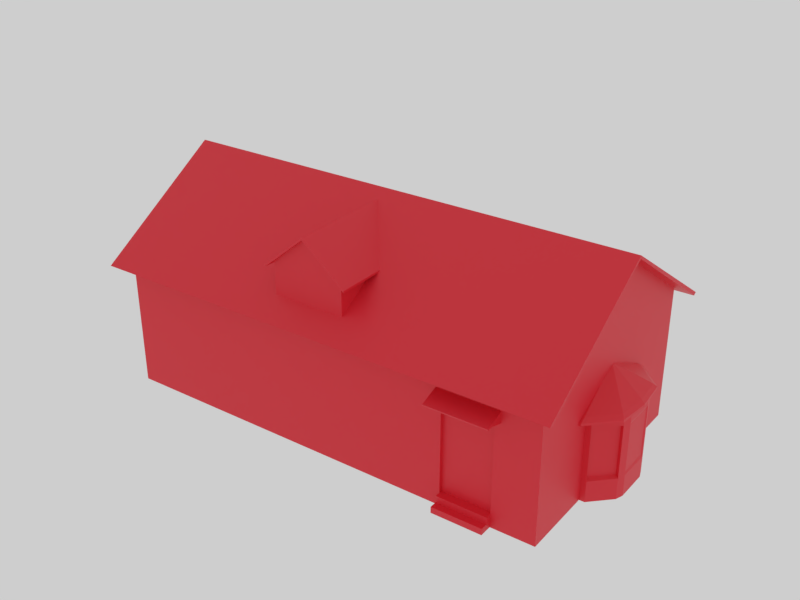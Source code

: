# Source: cottage_blender.blend  (saved by Blender 4.2.66; exported with 4.5.12 LTS)
import bpy
from mathutils import Matrix  # noqa: F401  (used for matrix-valued properties, if any)

bpy.ops.wm.read_factory_settings(use_empty=True)
scene = bpy.context.scene
scene.name = 'Scene'

# ---- collections
col_collection_1 = bpy.data.collections.new('Collection 1'); scene.collection.children.link(col_collection_1)

# ---- materials (node trees are filled in below, after node groups)
mat_material = bpy.data.materials.new('Material')

# ---- material node trees
mat_material.use_nodes = True; mat_material.node_tree.nodes.clear()
_N = mat_material.node_tree.nodes; _L = mat_material.node_tree.links
n0 = _N.new('ShaderNodeBsdfPrincipled'); n0.name = 'Principled BSDF'; n0.location = (10, 300)
n0.inputs[0].default_value = (0.8, 0.01756, 0.03622, 1.0)
n1 = _N.new('ShaderNodeOutputMaterial'); n1.name = 'Material Output'; n1.location = (300, 300)
_L.new(n0.outputs[0], n1.inputs[0])
n1.is_active_output = True

# ---- world
world_world = bpy.data.worlds.new('World'); scene.world = world_world
world_world.color = (0.6172, 0.6172, 0.6172)
world_world.use_sun_shadow = False
world_world.sun_shadow_jitter_overblur = 0.0
world_world.cycles.sampling_method = 'MANUAL'

# ---- meshes
me_cube_002 = bpy.data.meshes.new('Cube.002')
me_cube_002.from_pydata([(8.014, -4.032, 2.846), (-7.132, -0.02642, 5.49), (8.014, -0.02642, 5.49), (8.014, 1.111, 4.752), (-7.132, -1.144, 4.752), (-7.132, 1.111, 4.752), (-7.132, 1.344, 2.846), (8.014, -0.8784, -1.796), (8.014, 0.8784, -1.796), (8.014, 0.8784, 2.846), (-7.132, -0.02387, 5.49), (-7.132, -0.02133, 5.49), (8.014, -0.02133, 5.49), (8.014, -0.02387, 5.49), (-7.132, -0.7203, 4.571), (-7.132, 0.6904, 4.571), (8.014, 0.6985, 3.247), (-7.132, -0.7138, 3.247), (-7.132, 0.6985, 3.247), (8.014, 0.8784, -1.168), (8.014, -0.8784, -1.168), (8.014, -0.8784, 2.846), (8.014, -0.7203, 4.571), (8.014, -1.144, 4.752), (8.014, -0.7138, 3.247), (8.014, -2.907, 3.589), (-7.132, -4.032, 2.846), (8.014, -1.773, -1.796), (-7.132, -2.907, 3.589), (-7.135, 4.032, 2.846), (-7.132, -0.01878, 5.49), (-7.132, 2.894, 3.589), (8.014, 0.6904, 4.571), (-7.135, 4.032, -1.796), (8.014, -4.032, -1.796), (-7.132, 1.344, -1.796), (-7.132, -4.032, -1.796), (8.014, -1.773, -0.4178), (8.014, -3.47, -0.4178), (8.014, 3.472, -0.4178), (8.014, 1.772, -0.4178), (8.014, 0.8784, 2.268), (8.014, -0.8784, 2.268), (-7.132, -1.344, 2.846), (8.014, -1.773, 2.268), (8.014, -3.47, 2.268), (8.014, 3.472, 2.281), (8.014, 1.772, 2.268), (7.913, 0.8784, -1.168), (7.913, -0.8784, -1.168), (7.913, 0.8784, 2.268), (7.913, -0.8784, 2.268), (8.014, -0.8784, -1.495), (8.014, 0.8784, -1.489), (8.714, -0.8784, -1.796), (8.714, 0.8784, -1.796), (8.714, 0.8784, -1.489), (8.714, -0.8784, -1.495), (8.414, 0.8784, -1.168), (8.414, -0.8784, -1.168), (8.414, -0.8784, -1.495), (8.414, 0.8784, -1.489), (4.985, -4.032, -1.796), (-4.103, -4.032, -1.796), (4.985, -4.032, 2.268), (2.753, -4.032, 2.268), (-1.871, -4.032, 2.268), (-4.103, -4.032, 2.268), (4.985, -4.032, 2.846), (2.753, -4.032, 2.846), (-1.871, -4.032, 2.846), (-4.103, -4.032, 2.846), (4.985, -4.032, -0.4178), (2.753, -4.032, -0.4178), (-1.871, -4.032, -0.4178), (-4.103, -4.032, -0.4178), (8.012, 4.032, 2.846), (8.012, 4.032, -1.796), (8.014, 1.772, -1.796), (8.014, 2.894, 3.589), (8.014, -0.01878, 5.49), (-7.132, -1.344, -1.796), (2.753, -4.032, -1.796), (-1.871, -4.032, -1.796), (-7.132, 1.344, 0.8314), (-7.132, -1.344, 0.8323), (-5.69, 4.033, -1.796), (-5.69, 4.033, 1.962), (-5.69, 4.033, 2.846), (4.98, 4.033, 2.846), (4.98, 4.033, -0.7099), (-3.99, 4.033, 2.846), (4.98, 4.033, 1.962), (-5.69, 4.033, -1.358), (4.98, 4.033, -1.796), (-3.99, 4.033, -1.358), (-3.99, 4.033, -1.796), (2.748, 4.033, -1.796), (2.748, 4.033, 1.962), (2.748, 4.033, 2.846), (2.748, 4.033, -0.7099), (-5.69, 3.916, 1.962), (-5.69, 3.916, -1.358), (-3.99, 3.916, 1.962), (-3.99, 3.916, -1.358), (-3.99, 4.033, -1.587), (-5.69, 4.033, -1.582), (-3.99, 4.033, 1.962), (-3.669, 4.033, -1.601), (-5.69, 4.464, -1.796), (-3.99, 4.464, -1.796), (-5.69, 4.464, -1.582), (-3.99, 4.464, -1.587), (-3.99, 4.216, -1.358), (-5.69, 4.216, -1.358), (-3.99, 4.216, -1.587), (-5.69, 4.216, -1.582), (-7.203, 1.736, 1.214), (-7.227, -1.763, 1.214), (-7.999, -0.9845, 1.214), (-7.985, 0.9684, 1.214), (-6.983, 1.735, 1.214), (-7.007, -1.764, 1.214), (-8.094, -0.007341, 1.214), (-7.594, 1.352, 1.214), (-7.613, -1.374, 1.214), (-7.086, 0.04416, 2.071), (-7.087, -0.07262, 2.071), (-7.113, -0.04665, 2.071), (-7.112, 0.01854, 2.071), (-7.079, 0.04411, 2.071), (-7.079, -0.07267, 2.071), (-7.116, -0.01403, 2.071), (-7.099, 0.03135, 2.071), (-7.1, -0.05964, 2.071), (-8.086, -1.097, 1.012), (-8.072, 1.082, 1.012), (-7.656, -1.53, 1.012), (-8.193, -0.006667, 1.012), (-7.635, 1.51, 1.012), (-6.98, -1.966, 1.012), (-7.225, -1.964, 1.012), (-7.198, 1.938, 1.012), (-6.953, 1.936, 1.012), (-8.086, -1.097, 1.088), (-8.072, 1.082, 1.088), (-7.656, -1.53, 1.088), (-8.193, -0.006667, 1.088), (-7.635, 1.51, 1.088), (-6.98, -1.966, 1.088), (-7.225, -1.964, 1.088), (-7.198, 1.938, 1.088), (-6.953, 1.936, 1.088), (-7.935, -0.7877, 1.012), (-7.925, 0.7708, 1.012), (-7.627, -1.098, 1.012), (-8.012, -0.007907, 1.012), (-7.612, 1.077, 1.012), (-7.144, -1.41, 1.012), (-7.319, -1.409, 1.012), (-7.3, 1.383, 1.012), (-7.125, 1.382, 1.012), (-7.312, 1.482, 1.074), (-7.332, -1.507, 1.074), (-8.078, -0.5807, 1.074), (-7.992, -0.8422, 1.074), (-7.981, 0.826, 1.074), (-8.07, 0.5658, 1.074), (-7.124, 1.48, 1.074), (-7.145, -1.508, -1.792), (-7.145, -1.508, 1.074), (-7.312, 1.482, -1.07), (-7.312, 1.482, 0.7382), (-7.332, -1.507, 0.7382), (-7.992, -0.8422, -1.07), (-7.992, -0.8422, 0.7382), (-8.07, 0.5658, -1.07), (-8.07, 0.5658, 0.7382), (-7.254, 1.373, -1.004), (-7.254, 1.373, 0.6728), (-7.284, -1.399, 0.6728), (-7.284, -1.399, -1.004), (-8.049, -0.5233, -0.9788), (-7.895, -0.7825, -1.004), (-7.895, -0.7825, 0.6728), (-8.042, 0.508, -0.9788), (-8.042, 0.508, 0.6474), (-8.078, -0.5807, -1.792), (-8.074, -0.007482, 1.074), (-8.078, -0.5807, -1.07), (-8.078, -0.5807, 0.7382), (-8.049, -0.5233, 0.6474), (-7.981, 0.826, -1.792), (-7.646, 1.154, 1.074), (-7.981, 0.826, -1.07), (-7.981, 0.826, 0.7382), (-7.874, 0.7649, 0.6728), (-7.332, -1.507, -1.792), (-7.662, -1.175, 1.074), (-7.332, -1.507, -1.07), (-7.312, 1.482, -1.792), (-7.992, -0.8422, -1.792), (-8.07, 0.5658, -1.792), (-7.124, 1.48, -1.792), (-7.874, 0.7649, -1.004), (-5.89, 3.851, 2.121), (-5.89, 3.868, 2.17), (-5.89, 4.681, 1.833), (-5.89, 4.698, 1.882), (-3.812, 3.851, 2.121), (-3.812, 3.868, 2.17), (-3.812, 4.681, 1.833), (-3.812, 4.698, 1.882), (-3.923, 4.681, 1.833), (-5.779, 4.681, 1.833), (-5.779, 4.698, 1.882), (-3.923, 4.698, 1.882), (-5.779, 3.851, 2.121), (-3.923, 3.851, 2.121), (-3.923, 3.868, 2.17), (-5.779, 3.868, 2.17), (-5.89, 4.56, 1.875), (-5.89, 4.577, 1.924), (-3.812, 4.56, 1.875), (-3.812, 4.577, 1.924), (-3.923, 4.577, 1.924), (-5.779, 4.577, 1.924), (-5.779, 4.56, 1.875), (-3.923, 4.56, 1.875), (-5.89, 4.002, 1.717), (-5.89, 3.947, 1.891), (-3.923, 3.947, 1.891), (-3.812, 3.947, 1.891), (-5.779, 3.947, 1.891), (-5.779, 4.002, 1.717), (-3.923, 4.002, 1.717), (-3.812, 4.002, 1.717), (7.822, 1.046, 2.485), (7.839, 1.046, 2.534), (8.652, 1.046, 2.197), (8.669, 1.046, 2.246), (7.822, -1.032, 2.485), (7.839, -1.032, 2.534), (8.652, -1.032, 2.197), (8.669, -1.032, 2.246), (8.652, -0.9209, 2.197), (8.652, 0.9346, 2.197), (8.669, 0.9346, 2.246), (8.669, -0.9209, 2.246), (7.822, 0.9346, 2.485), (7.822, -0.9209, 2.485), (7.839, -0.9209, 2.534), (7.839, 0.9346, 2.534), (8.532, 1.046, 2.239), (8.549, 1.046, 2.288), (8.532, -1.032, 2.239), (8.549, -1.032, 2.288), (8.549, -0.9209, 2.288), (8.549, 0.9346, 2.288), (8.532, 0.9346, 2.239), (8.532, -0.9209, 2.239), (7.973, 1.046, 2.081), (7.918, 1.046, 2.254), (7.918, -0.9209, 2.254), (7.918, -1.032, 2.254), (7.918, 0.9346, 2.254), (7.973, 0.9346, 2.081), (7.973, -0.9209, 2.081), (7.973, -1.032, 2.081), (-0.4082, 3.402, 3.024), (-0.4082, 3.799, 3.024), (0.8301, 3.799, 5.224), (2.068, 3.402, 3.024), (2.068, 3.799, 3.024), (-0.4082, 1.515, 4.188), (-0.4082, 3.799, 4.188), (2.068, 3.799, 4.188), (2.068, 1.515, 4.188), (0.8301, 0.2695, 5.291), (0.8301, 3.799, 5.291), (2.068, 3.799, 4.256), (2.068, 1.515, 4.256), (0.8301, 3.985, 5.224), (-0.4082, 3.985, 4.188), (2.068, 3.985, 4.188), (0.8301, 3.985, 5.291), (-0.4082, 3.985, 4.256), (2.068, 3.985, 4.256), (2.3, 3.799, 3.991), (2.3, 1.785, 3.991), (-0.6396, 1.785, 3.991), (-0.6396, 3.799, 3.991), (2.3, 3.799, 4.059), (2.3, 1.785, 4.059), (-0.6396, 1.785, 4.059), (-0.6396, 3.799, 4.059), (2.3, 3.985, 4.059), (2.3, 3.985, 3.991), (-0.6396, 3.985, 4.059), (-0.6396, 3.985, 3.991), (-0.4082, 3.799, 3.024), (0.8277, 3.799, 5.224), (2.068, 3.799, 3.024), (0.8326, 3.799, 5.224), (-0.4082, 3.799, 4.188), (2.068, 3.799, 4.188), (1.243, 3.799, 3.024), (0.4174, 3.799, 3.024), (0.8293, 3.799, 5.224), (0.8309, 3.799, 5.224), (0.3612, 3.799, 3.709), (1.299, 3.799, 3.709), (0.2098, 3.799, 4.706), (1.45, 3.799, 4.706), (0.3595, 3.799, 4.581), (1.301, 3.799, 4.581), (-0.4082, 1.515, 4.256), (0.8301, 0.2695, 5.291), (0.8301, 3.799, 5.291), (-0.4082, 3.799, 4.256), (0.8301, 3.985, 5.291), (-0.4082, 3.985, 4.256), (-0.6396, 1.785, 4.059), (-0.6396, 3.799, 4.059), (-0.6396, 3.985, 4.059), (-7.61, -4.632, 2.562), (-7.61, 4.613, 2.562), (8.485, -4.632, 2.562), (8.485, 4.613, 2.562), (-7.61, -0.009594, 5.541), (8.485, -0.009594, 5.541), (-7.61, -4.513, 2.488), (-7.61, 4.494, 2.488), (8.485, -4.513, 2.488), (8.485, 4.494, 2.488), (-7.61, -0.009594, 5.435), (8.485, -0.009594, 5.435)], [], [(67, 71, 26), (29, 6, 18, 31), (6, 43, 17, 18), (21, 9, 16, 24), (31, 18, 15, 5), (5, 15, 11, 30), (15, 14, 10, 11), (22, 32, 12, 13), (47, 9, 41), (41, 9, 21, 42), (8, 53, 56, 55), (78, 19, 53), (7, 52, 27), (23, 22, 13, 2), (25, 24, 22, 23), (0, 21, 24, 25), (43, 26, 28, 17), (17, 28, 4, 14), (14, 4, 1, 10), (42, 21, 44), (44, 21, 0, 45), (46, 76, 9, 47), (9, 76, 79, 16), (16, 79, 3, 32), (32, 3, 80, 12), (77, 39, 40, 78), (27, 37, 38, 34), (20, 37, 27), (78, 40, 19), (63, 75, 36), (35, 84, 29, 33), (77, 76, 46, 39), (20, 42, 44, 37), (36, 26, 85, 81), (19, 41, 50, 48), (40, 47, 41, 19), (75, 67, 26, 36), (38, 45, 0, 34), (22, 24, 16, 32), (48, 50, 51, 49), (41, 42, 51, 50), (42, 20, 49, 51), (20, 19, 48, 49), (53, 19, 58, 61), (53, 8, 78), (27, 52, 20), (55, 56, 57, 54), (52, 7, 54, 57), (53, 52, 57, 56), (60, 61, 58, 59), (19, 20, 59, 58), (20, 52, 60, 59), (34, 0, 64, 72), (73, 65, 66, 74), (34, 72, 62), (62, 72, 73, 82), (82, 73, 74, 83), (83, 74, 75, 63), (0, 68, 64), (64, 68, 69, 65), (65, 69, 70, 66), (66, 70, 71, 67), (65, 73, 72, 64), (67, 75, 74, 66), (84, 85, 43, 6), (29, 84, 6), (85, 26, 43), (107, 103, 101, 87), (108, 95, 107), (97, 108, 100), (77, 90, 92, 76), (93, 33, 29, 87), (77, 94, 90), (94, 97, 100, 90), (107, 87, 88, 91), (76, 92, 89), (92, 98, 99, 89), (87, 29, 88), (90, 100, 98, 92), (96, 110, 112, 105), (97, 96, 108), (86, 33, 106), (104, 102, 101, 103), (87, 101, 102, 93), (93, 102, 104, 95), (95, 104, 103, 107), (105, 115, 113, 95), (33, 93, 106), (98, 107, 91, 99), (100, 108, 107, 98), (105, 95, 108), (96, 105, 108), (110, 109, 111, 112), (106, 111, 109, 86), (105, 112, 111, 106), (116, 114, 113, 115), (93, 114, 116, 106), (95, 113, 114, 93), (37, 44, 45, 38), (39, 46, 47, 40), (15, 18, 17, 14), (125, 119, 144, 146), (118, 125, 146, 150), (124, 117, 151, 148), (123, 119, 128, 132), (124, 120, 129, 133), (117, 124, 133, 126), (118, 122, 131, 127), (119, 125, 134, 128), (125, 118, 127, 134), (121, 117, 126, 130), (120, 123, 132, 129), (139, 136, 145, 148), (142, 139, 148, 151), (141, 140, 149, 150), (135, 137, 146, 144), (137, 141, 150, 146), (143, 142, 151, 152), (136, 138, 147, 145), (138, 135, 144, 147), (123, 120, 145, 147), (120, 124, 148, 145), (122, 118, 150, 149), (117, 121, 152, 151), (119, 123, 147, 144), (139, 142, 160, 157), (140, 141, 159, 158), (137, 135, 153, 155), (138, 136, 154, 156), (141, 137, 155, 159), (142, 143, 161, 160), (136, 139, 157, 154), (135, 138, 156, 153), (193, 162, 172, 195), (200, 162, 168, 203), (190, 177, 186, 191), (198, 165, 175, 173), (187, 164, 190), (192, 166, 195), (188, 167, 177, 190), (192, 195, 196, 204), (195, 172, 179, 196), (197, 173, 180, 181), (187, 190, 191, 182), (173, 175, 184, 180), (176, 189, 182, 185), (164, 188, 190), (202, 187, 189, 176), (171, 194, 204, 178), (200, 192, 194, 171), (166, 193, 195), (201, 197, 199, 174), (163, 198, 173), (174, 199, 181, 183), (175, 201, 183, 184), (177, 202, 185, 186), (162, 200, 172), (167, 202, 177), (172, 200, 178, 179), (163, 197, 169, 170), (166, 192, 202, 167), (164, 187, 201, 165), (165, 201, 175), (182, 191, 186, 185), (204, 196, 179, 178), (181, 180, 184, 183), (221, 222, 208, 207), (213, 216, 212, 211), (223, 224, 210, 209), (226, 222, 206, 220), (224, 225, 219, 210), (225, 226, 220, 219), (218, 228, 235, 231), (227, 228, 218, 217), (207, 208, 215, 214), (214, 215, 216, 213), (214, 213, 228, 227), (207, 214, 227, 221), (216, 215, 226, 225), (212, 216, 225, 224), (215, 208, 222, 226), (213, 211, 223, 228), (211, 212, 224, 223), (205, 206, 222, 221), (228, 223, 236, 235), (223, 209, 232, 236), (221, 227, 234, 229), (205, 221, 229, 230), (227, 217, 233, 234), (253, 254, 240, 239), (245, 248, 244, 243), (255, 256, 242, 241), (258, 254, 238, 252), (256, 257, 251, 242), (257, 258, 252, 251), (250, 260, 267, 263), (259, 260, 250, 249), (239, 240, 247, 246), (246, 247, 248, 245), (246, 245, 260, 259), (239, 246, 259, 253), (248, 247, 258, 257), (244, 248, 257, 256), (247, 240, 254, 258), (245, 243, 255, 260), (243, 244, 256, 255), (237, 238, 254, 253), (260, 255, 268, 267), (255, 241, 264, 268), (253, 259, 266, 261), (237, 253, 261, 262), (259, 249, 265, 266), (273, 276, 277, 272), (269, 274, 275, 270), (280, 279, 278, 281), (277, 276, 288, 289), (284, 282, 285, 287), (282, 283, 286, 285), (271, 275, 283, 282), (279, 280, 287, 285), (276, 271, 282, 284), (291, 290, 294, 295), (289, 288, 292, 293), (292, 288, 297, 296), (291, 295, 298, 299), (284, 287, 296, 297), (283, 275, 291, 299), (286, 283, 299, 298), (287, 280, 292, 296), (275, 274, 290, 291), (280, 281, 293, 292), (276, 284, 297, 288), (315, 309, 303, 313), (306, 311, 305, 302), (300, 304, 310, 307), (307, 310, 311, 306), (312, 301, 308, 314), (314, 308, 309, 315), (304, 312, 314, 310), (311, 315, 313, 305), (311, 310, 314, 315), (316, 317, 318, 319), (319, 321, 324, 323), (319, 318, 320, 321), (316, 319, 323, 322), (325, 327, 330, 329), (328, 326, 329, 330), (331, 335, 336, 333), (334, 336, 335, 332), (326, 328, 334, 332), (327, 325, 331, 333), (328, 330, 336, 334), (329, 326, 332, 335), (325, 329, 335, 331), (330, 327, 333, 336)])
_uv = me_cube_002.uv_layers.new(name='UVMap')
_uv.uv.foreach_set('vector', [0.1029, 0.6592, 0.1029, 0.6775, 0.01234, 0.6775, 0.3017, 0.8736, 0.3922, 0.8736, 0.4139, 0.8893, 0.34, 0.9027, 0.3922, 0.8736, 0.4826, 0.8736, 0.4614, 0.8893, 0.4139, 0.8893, 0.1203, 0.8742, 0.1796, 0.8742, 0.1735, 0.8898, 0.1259, 0.8898, 0.34, 0.9027, 0.4139, 0.8893, 0.4142, 0.9411, 0.4, 0.9482, 0.4, 0.9482, 0.4142, 0.9411, 0.4381, 0.977, 0.438, 0.977, 0.4142, 0.9411, 0.4616, 0.9411, 0.4382, 0.977, 0.4381, 0.977, 0.1257, 0.9417, 0.1732, 0.9417, 0.1492, 0.9778, 0.1492, 0.9778, 0.2097, 0.8515, 0.1796, 0.8742, 0.1796, 0.8515, 0.1796, 0.8515, 0.1796, 0.8742, 0.1203, 0.8742, 0.1203, 0.8515, 0.1533, 0.2964, 0.1533, 0.3533, 0.06447, 0.3533, 0.06447, 0.2964, 0.2097, 0.6922, 0.1796, 0.7168, 0.1796, 0.7042, 0.1203, 0.6922, 0.1203, 0.704, 0.09018, 0.6922, 0.1114, 0.9489, 0.1257, 0.9417, 0.1492, 0.9778, 0.1491, 0.9778, 0.05194, 0.9033, 0.1259, 0.8898, 0.1257, 0.9417, 0.1114, 0.9489, 0.01399, 0.8742, 0.1203, 0.8742, 0.1259, 0.8898, 0.05194, 0.9033, 0.4826, 0.8736, 0.573, 0.8736, 0.5352, 0.9027, 0.4614, 0.8893, 0.4614, 0.8893, 0.5352, 0.9027, 0.4759, 0.9482, 0.4616, 0.9411, 0.4616, 0.9411, 0.4759, 0.9482, 0.4383, 0.977, 0.4382, 0.977, 0.1203, 0.8515, 0.1203, 0.8742, 0.09018, 0.8515, 0.09018, 0.8515, 0.1203, 0.8742, 0.01399, 0.8742, 0.03294, 0.8515, 0.267, 0.852, 0.2859, 0.8742, 0.1796, 0.8742, 0.2097, 0.8515, 0.1796, 0.8742, 0.2859, 0.8742, 0.2476, 0.9033, 0.1735, 0.8898, 0.1735, 0.8898, 0.2476, 0.9033, 0.1874, 0.9489, 0.1732, 0.9417, 0.1732, 0.9417, 0.1874, 0.9489, 0.1493, 0.9778, 0.1492, 0.9778, 0.2859, 0.6922, 0.267, 0.7462, 0.2097, 0.7462, 0.2097, 0.6922, 0.09018, 0.6922, 0.09018, 0.7462, 0.03294, 0.7462, 0.01399, 0.6922, 0.1203, 0.7168, 0.09018, 0.7462, 0.09018, 0.6922, 0.2097, 0.6922, 0.2097, 0.7462, 0.1796, 0.7168, 0.1029, 0.5307, 0.1029, 0.5743, 0.01234, 0.5307, 0.3922, 0.6921, 0.3922, 0.7948, 0.3017, 0.8736, 0.3017, 0.6921, 0.2859, 0.6922, 0.2859, 0.8742, 0.267, 0.852, 0.267, 0.7462, 0.1203, 0.7168, 0.1203, 0.8515, 0.09018, 0.8515, 0.09018, 0.7462, 0.573, 0.6921, 0.573, 0.8736, 0.4826, 0.7949, 0.4826, 0.6921, 0.1859, 0.7178, 0.1859, 0.8472, 0.1827, 0.8472, 0.1827, 0.7178, 0.2097, 0.7462, 0.2097, 0.8515, 0.1796, 0.8515, 0.1796, 0.7168, 0.1029, 0.5743, 0.1029, 0.6592, 0.01234, 0.6775, 0.01234, 0.5307, 0.03294, 0.7462, 0.03294, 0.8515, 0.01399, 0.8742, 0.01399, 0.6922, 0.1257, 0.9417, 0.1259, 0.8898, 0.1735, 0.8898, 0.1732, 0.9417, 0.1796, 0.7168, 0.1796, 0.8515, 0.1203, 0.8515, 0.1203, 0.7168, 0.3696, 0.4935, 0.4218, 0.4935, 0.4218, 0.4967, 0.3696, 0.4967, 0.1178, 0.8483, 0.1178, 0.719, 0.1146, 0.719, 0.1146, 0.8483, 0.285, 0.3538, 0.285, 0.2492, 0.2886, 0.2492, 0.2886, 0.3538, 0.0616, 0.2931, 0.0616, 0.3536, 0.01092, 0.3536, 0.01092, 0.2931, 0.1796, 0.7042, 0.1796, 0.6922, 0.2097, 0.6922, 0.09018, 0.6922, 0.1203, 0.704, 0.1203, 0.7168, 0.2462, 0.3538, 0.2031, 0.3538, 0.2039, 0.2492, 0.2462, 0.2492, 0.06432, 0.2964, 0.06432, 0.3534, 0.1531, 0.3534, 0.1531, 0.2964, 0.2709, 0.2492, 0.2709, 0.3538, 0.2462, 0.3538, 0.2462, 0.2492, 0.2031, 0.2492, 0.2023, 0.3538, 0.1572, 0.3538, 0.1572, 0.2492, 0.285, 0.2492, 0.285, 0.3538, 0.2709, 0.3538, 0.2709, 0.2492, 0.01092, 0.3536, 0.01092, 0.293, 0.0616, 0.293, 0.0616, 0.3536, 0.4651, 0.5307, 0.4651, 0.6775, 0.3746, 0.6592, 0.3746, 0.5743, 0.3078, 0.5743, 0.3078, 0.6592, 0.1696, 0.6592, 0.1696, 0.5743, 0.4651, 0.5307, 0.3746, 0.5743, 0.3746, 0.5307, 0.3746, 0.5307, 0.3746, 0.5743, 0.3078, 0.5743, 0.3078, 0.5307, 0.3078, 0.5307, 0.3078, 0.5743, 0.1696, 0.5743, 0.1696, 0.5307, 0.1696, 0.5307, 0.1696, 0.5743, 0.1029, 0.5743, 0.1029, 0.5307, 0.4651, 0.6775, 0.3746, 0.6775, 0.3746, 0.6592, 0.3746, 0.6592, 0.3746, 0.6775, 0.3078, 0.6775, 0.3078, 0.6592, 0.3078, 0.6592, 0.3078, 0.6775, 0.1696, 0.6775, 0.1696, 0.6592, 0.1696, 0.6592, 0.1696, 0.6775, 0.1029, 0.6775, 0.1029, 0.6592, 0.3078, 0.6592, 0.3078, 0.5743, 0.3746, 0.5743, 0.3746, 0.6592, 0.1029, 0.6592, 0.1029, 0.5743, 0.1696, 0.5743, 0.1696, 0.6592, 0.3922, 0.7948, 0.4826, 0.7949, 0.4826, 0.8736, 0.3922, 0.8736, 0.3017, 0.8736, 0.3922, 0.7948, 0.3922, 0.8736, 0.4826, 0.7949, 0.573, 0.8736, 0.4826, 0.8736, 0.3597, 0.5103, 0.3597, 0.5051, 0.4282, 0.5051, 0.4282, 0.5103, 0.3609, 0.3785, 0.3705, 0.3862, 0.3705, 0.4912, 0.1691, 0.3724, 0.3609, 0.3785, 0.1691, 0.4067, 0.01178, 0.3724, 0.1024, 0.4067, 0.1024, 0.4912, 0.01178, 0.5192, 0.4214, 0.3862, 0.4646, 0.3724, 0.4646, 0.5192, 0.4214, 0.4912, 0.01178, 0.3724, 0.1024, 0.3724, 0.1024, 0.4067, 0.1024, 0.3724, 0.1691, 0.3724, 0.1691, 0.4067, 0.1024, 0.4067, 0.3705, 0.4912, 0.4214, 0.4912, 0.4214, 0.5192, 0.3705, 0.5192, 0.01178, 0.5192, 0.1024, 0.4912, 0.1024, 0.5192, 0.1024, 0.4912, 0.1691, 0.4912, 0.1691, 0.5192, 0.1024, 0.5192, 0.4214, 0.4912, 0.4646, 0.5192, 0.4214, 0.5192, 0.1024, 0.4067, 0.1691, 0.4067, 0.1691, 0.4912, 0.1024, 0.4912, 0.09909, 0.2421, 0.01853, 0.2421, 0.01853, 0.2004, 0.09909, 0.2004, 0.1691, 0.3724, 0.3705, 0.3724, 0.3609, 0.3785, 0.4214, 0.3724, 0.4646, 0.3724, 0.4214, 0.3791, 0.3705, 0.3862, 0.4214, 0.3862, 0.4214, 0.4912, 0.3705, 0.4912, 0.3643, 0.4897, 0.3675, 0.4897, 0.3675, 0.3863, 0.3643, 0.3863, 0.2734, 0.2435, 0.2634, 0.2435, 0.2634, 0.1471, 0.2734, 0.1471, 0.4246, 0.3869, 0.4278, 0.3869, 0.4278, 0.4902, 0.4246, 0.4902, 0.1384, 0.2428, 0.1042, 0.2428, 0.1042, 0.1987, 0.1384, 0.1987, 0.4646, 0.3724, 0.4214, 0.3862, 0.4214, 0.3791, 0.1691, 0.4912, 0.3705, 0.4912, 0.3705, 0.5192, 0.1691, 0.5192, 0.1691, 0.4067, 0.3609, 0.3785, 0.3705, 0.4912, 0.1691, 0.4912, 0.3705, 0.379, 0.3705, 0.3862, 0.3609, 0.3785, 0.3705, 0.3724, 0.3705, 0.379, 0.3609, 0.3785, 0.2265, 0.1471, 0.2265, 0.2435, 0.1853, 0.2435, 0.1862, 0.1471, 0.09946, 0.2421, 0.0189, 0.2421, 0.0189, 0.2003, 0.09946, 0.2003, 0.2265, 0.1471, 0.2634, 0.1471, 0.2634, 0.2435, 0.2265, 0.2435, 0.1422, 0.1471, 0.1853, 0.1471, 0.1853, 0.2435, 0.1413, 0.2435, 0.1382, 0.2427, 0.104, 0.2427, 0.104, 0.1988, 0.1382, 0.1988, 0.2734, 0.1471, 0.2891, 0.1471, 0.2891, 0.2435, 0.2734, 0.2435, 0.09018, 0.7462, 0.09018, 0.8515, 0.03294, 0.8515, 0.03294, 0.7462, 0.267, 0.7462, 0.267, 0.852, 0.2097, 0.8515, 0.2097, 0.7462, 0.4142, 0.9411, 0.4139, 0.8893, 0.4614, 0.8893, 0.4616, 0.9411, 0.91, 0.9309, 0.8758, 0.8965, 0.8857, 0.8888, 0.9239, 0.9272, 0.9442, 0.9653, 0.91, 0.9309, 0.9239, 0.9272, 0.962, 0.9655, 0.6688, 0.9309, 0.6346, 0.9653, 0.6168, 0.9655, 0.6549, 0.9272, 0.7894, 0.8875, 0.8758, 0.8965, 0.7923, 0.9743, 0.7894, 0.974, 0.6688, 0.9309, 0.703, 0.8965, 0.7865, 0.9743, 0.7854, 0.9755, 0.6346, 0.9653, 0.6688, 0.9309, 0.7854, 0.9755, 0.7842, 0.9766, 0.9442, 0.9653, 0.9442, 0.9847, 0.7946, 0.9773, 0.7946, 0.9766, 0.8758, 0.8965, 0.91, 0.9309, 0.7934, 0.9755, 0.7923, 0.9743, 0.91, 0.9309, 0.9442, 0.9653, 0.7946, 0.9766, 0.7934, 0.9755, 0.6346, 0.9847, 0.6346, 0.9653, 0.7842, 0.9766, 0.7842, 0.9773, 0.703, 0.8965, 0.7894, 0.8875, 0.7894, 0.974, 0.7865, 0.9743, 0.9131, 0.8744, 0.8589, 0.8744, 0.8589, 0.8694, 0.9131, 0.8694, 0.9674, 0.8744, 0.9131, 0.8744, 0.9131, 0.8694, 0.9674, 0.8694, 0.6112, 0.8744, 0.5846, 0.8744, 0.5846, 0.8694, 0.6112, 0.8694, 0.7196, 0.8744, 0.6654, 0.8744, 0.6654, 0.8694, 0.7196, 0.8694, 0.6654, 0.8744, 0.6112, 0.8744, 0.6112, 0.8694, 0.6654, 0.8694, 0.9939, 0.8744, 0.9674, 0.8744, 0.9674, 0.8694, 0.9939, 0.8694, 0.8589, 0.8744, 0.7893, 0.8744, 0.7893, 0.8694, 0.8589, 0.8694, 0.7893, 0.8744, 0.7196, 0.8744, 0.7196, 0.8694, 0.7893, 0.8694, 0.7894, 0.8875, 0.703, 0.8965, 0.6931, 0.8888, 0.7894, 0.8787, 0.703, 0.8965, 0.6688, 0.9309, 0.6549, 0.9272, 0.6931, 0.8888, 0.9442, 0.9847, 0.9442, 0.9653, 0.962, 0.9655, 0.962, 0.9872, 0.6346, 0.9653, 0.6346, 0.9847, 0.6168, 0.9872, 0.6168, 0.9655, 0.8758, 0.8965, 0.7894, 0.8875, 0.7894, 0.8787, 0.8857, 0.8888, 0.9409, 0.2987, 0.9071, 0.265, 0.9147, 0.3083, 0.9389, 0.3324, 0.888, 0.5693, 0.9071, 0.5693, 0.9147, 0.5261, 0.901, 0.5261, 0.9409, 0.5357, 0.9747, 0.5021, 0.9631, 0.478, 0.9389, 0.502, 0.9836, 0.4172, 0.9747, 0.3323, 0.9631, 0.3564, 0.9695, 0.4172, 0.9071, 0.5693, 0.9409, 0.5357, 0.9389, 0.502, 0.9147, 0.5261, 0.9071, 0.265, 0.888, 0.265, 0.901, 0.3083, 0.9147, 0.3083, 0.9747, 0.3323, 0.9409, 0.2987, 0.9389, 0.3324, 0.9631, 0.3564, 0.9747, 0.5021, 0.9836, 0.4172, 0.9695, 0.4172, 0.9631, 0.478, 0.6626, 0.8602, 0.6168, 0.8602, 0.6168, 0.8272, 0.7085, 0.8272, 0.6168, 0.5784, 0.6168, 0.8602, 0.6026, 0.8602, 0.6026, 0.5784, 0.8483, 0.8268, 0.7361, 0.8268, 0.7417, 0.8179, 0.8427, 0.8179, 0.921, 0.8596, 0.8751, 0.8596, 0.8751, 0.8267, 0.9668, 0.8267, 0.5806, 0.5715, 0.5806, 0.5715, 0.5806, 0.5715, 0.5806, 0.5715, 0.5806, 0.5715, 0.5806, 0.5715, 0.7922, 0.8596, 0.7361, 0.8596, 0.7361, 0.8268, 0.8483, 0.8268, 0.7085, 0.5784, 0.7085, 0.8272, 0.7023, 0.8208, 0.7023, 0.6559, 0.7085, 0.8272, 0.6168, 0.8272, 0.6223, 0.8208, 0.7023, 0.8208, 0.9668, 0.5791, 0.9668, 0.8267, 0.961, 0.8203, 0.961, 0.6561, 0.8483, 0.5792, 0.8483, 0.8268, 0.8427, 0.8179, 0.8427, 0.6587, 0.9668, 0.8267, 0.8751, 0.8267, 0.8799, 0.8202, 0.961, 0.8203, 0.7361, 0.6498, 0.8483, 0.6498, 0.8427, 0.6587, 0.7417, 0.6587, 0.8483, 0.8596, 0.7922, 0.8596, 0.8483, 0.8268, 0.7361, 0.5792, 0.8483, 0.5792, 0.8483, 0.6498, 0.7361, 0.6498, 0.6168, 0.6494, 0.7085, 0.6494, 0.7023, 0.6559, 0.6223, 0.6559, 0.6168, 0.5784, 0.7085, 0.5784, 0.7085, 0.6494, 0.6168, 0.6494, 0.7085, 0.8602, 0.6626, 0.8602, 0.7085, 0.8272, 0.8751, 0.5791, 0.9668, 0.5791, 0.9668, 0.6498, 0.8751, 0.6498, 0.9668, 0.8596, 0.921, 0.8596, 0.9668, 0.8267, 0.8751, 0.6498, 0.9668, 0.6498, 0.961, 0.6561, 0.8799, 0.6561, 0.8751, 0.8267, 0.8751, 0.5791, 0.8799, 0.6561, 0.8799, 0.8202, 0.7361, 0.8268, 0.7361, 0.5792, 0.7417, 0.6587, 0.7417, 0.8179, 0.5806, 0.5715, 0.5806, 0.5715, 0.5806, 0.5715, 0.5806, 0.5715, 0.5806, 0.5715, 0.5806, 0.5715, 0.6168, 0.8272, 0.6168, 0.5784, 0.6223, 0.6559, 0.6223, 0.8208, 0.9668, 0.8596, 0.9668, 0.5791, 0.98, 0.579, 0.98, 0.8595, 0.7106, 0.8596, 0.7106, 0.5792, 0.7361, 0.5792, 0.7361, 0.8596, 0.8483, 0.8596, 0.8483, 0.5792, 0.8738, 0.5792, 0.8738, 0.8596, 0.5806, 0.5715, 0.5806, 0.5715, 0.5806, 0.5715, 0.8427, 0.6587, 0.8427, 0.8179, 0.7417, 0.8179, 0.7417, 0.6587, 0.7023, 0.6559, 0.7023, 0.8208, 0.6223, 0.8208, 0.6223, 0.6559, 0.961, 0.6561, 0.961, 0.8203, 0.8799, 0.8202, 0.8799, 0.6561, 0.3469, 0.1602, 0.3377, 0.1602, 0.3378, 0.1829, 0.347, 0.1829, 0.05347, 0.009374, 0.05347, 0.01576, 0.03964, 0.01576, 0.03964, 0.009374, 0.3468, 0.1601, 0.3376, 0.1601, 0.3372, 0.02641, 0.3463, 0.02638, 0.2835, 0.03838, 0.2973, 0.03838, 0.2973, 0.1261, 0.2835, 0.1261, 0.04044, 0.03838, 0.05417, 0.03838, 0.05417, 0.1261, 0.04044, 0.1261, 0.05417, 0.03838, 0.2835, 0.03838, 0.2835, 0.1261, 0.05417, 0.1261, 0.3403, 0.1907, 0.3402, 0.343, 0.4078, 0.2465, 0.3781, 0.2245, 0.284, 0.03839, 0.0546, 0.03839, 0.0546, 0.1261, 0.284, 0.1261, 0.2984, 0.009374, 0.2984, 0.01576, 0.2845, 0.01576, 0.2845, 0.009374, 0.2845, 0.009374, 0.2845, 0.01576, 0.05347, 0.01576, 0.05347, 0.009374, 0.284, 0.02351, 0.0546, 0.02351, 0.0546, 0.03839, 0.284, 0.03839, 0.2977, 0.02351, 0.284, 0.02351, 0.284, 0.03839, 0.2977, 0.03839, 0.05417, 0.0235, 0.2835, 0.0235, 0.2835, 0.03838, 0.05417, 0.03838, 0.04044, 0.0235, 0.05417, 0.0235, 0.05417, 0.03838, 0.04044, 0.03838, 0.2835, 0.0235, 0.2973, 0.0235, 0.2973, 0.03838, 0.2835, 0.03838, 0.0546, 0.02351, 0.04087, 0.02351, 0.04087, 0.03839, 0.0546, 0.03839, 0.3469, 0.1827, 0.3377, 0.1828, 0.3376, 0.1601, 0.3468, 0.1601, 0.3464, 0.02655, 0.3372, 0.02658, 0.3377, 0.1602, 0.3469, 0.1602, 0.02749, 0.1257, 0.00772, 0.1258, 0.007302, 0.02644, 0.02707, 0.02636, 0.3468, 0.1601, 0.3463, 0.02638, 0.3797, 0.0559, 0.4057, 0.07513, 0.3247, 0.1256, 0.305, 0.1256, 0.3045, 0.02629, 0.3243, 0.02621, 0.3464, 0.02655, 0.3469, 0.1602, 0.4058, 0.07529, 0.3797, 0.05607, 0.3402, 0.343, 0.3403, 0.1907, 0.3781, 0.2245, 0.4078, 0.2465, 0.3469, 0.1602, 0.3377, 0.1602, 0.3378, 0.1829, 0.347, 0.1829, 0.05347, 0.009374, 0.05347, 0.01576, 0.03964, 0.01576, 0.03964, 0.009374, 0.3468, 0.1601, 0.3376, 0.1601, 0.3372, 0.02641, 0.3463, 0.02638, 0.2835, 0.03838, 0.2973, 0.03838, 0.2973, 0.1261, 0.2835, 0.1261, 0.04044, 0.03838, 0.05417, 0.03838, 0.05417, 0.1261, 0.04044, 0.1261, 0.05417, 0.03838, 0.2835, 0.03838, 0.2835, 0.1261, 0.05417, 0.1261, 0.3403, 0.1907, 0.3402, 0.343, 0.4078, 0.2465, 0.3781, 0.2245, 0.284, 0.03839, 0.0546, 0.03839, 0.0546, 0.1261, 0.284, 0.1261, 0.2984, 0.009374, 0.2984, 0.01576, 0.2845, 0.01576, 0.2845, 0.009374, 0.2845, 0.009374, 0.2845, 0.01576, 0.05347, 0.01576, 0.05347, 0.009374, 0.284, 0.02351, 0.0546, 0.02351, 0.0546, 0.03839, 0.284, 0.03839, 0.2977, 0.02351, 0.284, 0.02351, 0.284, 0.03839, 0.2977, 0.03839, 0.05417, 0.0235, 0.2835, 0.0235, 0.2835, 0.03838, 0.05417, 0.03838, 0.04044, 0.0235, 0.05417, 0.0235, 0.05417, 0.03838, 0.04044, 0.03838, 0.2835, 0.0235, 0.2973, 0.0235, 0.2973, 0.03838, 0.2835, 0.03838, 0.0546, 0.02351, 0.04087, 0.02351, 0.04087, 0.03839, 0.0546, 0.03839, 0.3469, 0.1827, 0.3377, 0.1828, 0.3376, 0.1601, 0.3468, 0.1601, 0.3464, 0.02655, 0.3372, 0.02658, 0.3377, 0.1602, 0.3469, 0.1602, 0.02749, 0.1257, 0.00772, 0.1258, 0.007302, 0.02644, 0.02707, 0.02636, 0.3468, 0.1601, 0.3463, 0.02638, 0.3797, 0.0559, 0.4057, 0.07513, 0.3247, 0.1256, 0.305, 0.1256, 0.3045, 0.02629, 0.3243, 0.02621, 0.3464, 0.02655, 0.3469, 0.1602, 0.4058, 0.07529, 0.3797, 0.05607, 0.3402, 0.343, 0.3403, 0.1907, 0.3781, 0.2245, 0.4078, 0.2465, 0.9292, 0.01015, 0.982, 0.01015, 0.982, 0.1598, 0.9292, 0.03618, 0.929, 0.03602, 0.9818, 0.1597, 0.9818, 0.009989, 0.929, 0.009986, 0.8869, 0.02158, 0.8869, 0.1099, 0.6938, 0.1099, 0.762, 0.02158, 0.7674, 0.2341, 0.9346, 0.2341, 0.9346, 0.255, 0.7872, 0.255, 0.4286, 0.1603, 0.5414, 0.2548, 0.5414, 0.261, 0.4286, 0.1665, 0.5414, 0.2548, 0.6541, 0.1603, 0.6541, 0.1665, 0.5414, 0.261, 0.9343, 0.123, 0.9343, 0.2339, 0.9479, 0.2339, 0.9479, 0.123, 0.8869, 0.1099, 0.8869, 0.02158, 0.8971, 0.02158, 0.8971, 0.1099, 0.9346, 0.2341, 0.9346, 0.1233, 0.9483, 0.1233, 0.9483, 0.2341, 0.9862, 0.1625, 0.9862, 0.00941, 0.9898, 0.00941, 0.9898, 0.1625, 0.9898, 0.009662, 0.9898, 0.1628, 0.9862, 0.1628, 0.9862, 0.009662, 0.9862, 0.1628, 0.9898, 0.1628, 0.9898, 0.177, 0.9862, 0.177, 0.9862, 0.1625, 0.9898, 0.1625, 0.9898, 0.1767, 0.9862, 0.1767, 0.4286, 0.1603, 0.4286, 0.1665, 0.4075, 0.1485, 0.4075, 0.1423, 0.9479, 0.2339, 0.9343, 0.2339, 0.9343, 0.2548, 0.9479, 0.2548, 0.6541, 0.1665, 0.6541, 0.1603, 0.6752, 0.1423, 0.6752, 0.1485, 0.8971, 0.02158, 0.8869, 0.02158, 0.8868, 0.004986, 0.897, 0.004986, 0.9343, 0.2339, 0.7671, 0.2339, 0.7868, 0.2548, 0.9343, 0.2548, 0.8869, 0.02158, 0.762, 0.02158, 0.7767, 0.004986, 0.8868, 0.004986, 0.9346, 0.2341, 0.9483, 0.2341, 0.9483, 0.255, 0.9346, 0.255, 0.4937, 0.1739, 0.5431, 0.2415, 0.5429, 0.2415, 0.4779, 0.1871, 0.4997, 0.01011, 0.4938, 0.08225, 0.4129, 0.1326, 0.4129, 0.01011, 0.6734, 0.01011, 0.6734, 0.1326, 0.5925, 0.08225, 0.5866, 0.01011, 0.5866, 0.01011, 0.5925, 0.08225, 0.4938, 0.08225, 0.4997, 0.01011, 0.6084, 0.1871, 0.5434, 0.2415, 0.5433, 0.2415, 0.5927, 0.1739, 0.5927, 0.1739, 0.5433, 0.2415, 0.5431, 0.2415, 0.4937, 0.1739, 0.6734, 0.1326, 0.6084, 0.1871, 0.5927, 0.1739, 0.5925, 0.08225, 0.4938, 0.08225, 0.4937, 0.1739, 0.4779, 0.1871, 0.4129, 0.1326, 0.4938, 0.08225, 0.5925, 0.08225, 0.5927, 0.1739, 0.4937, 0.1739, 0.7633, 0.2028, 0.6944, 0.1151, 0.8875, 0.1149, 0.8864, 0.2026, 0.8864, 0.2026, 0.8964, 0.2026, 0.8961, 0.2188, 0.8861, 0.2188, 0.8864, 0.2026, 0.8875, 0.1149, 0.8976, 0.1149, 0.8964, 0.2026, 0.7633, 0.2028, 0.8864, 0.2026, 0.8861, 0.2188, 0.7779, 0.219, 0.814, 0.4178, 0.4896, 0.4178, 0.4896, 0.2964, 0.814, 0.2964, 0.4892, 0.4339, 0.8137, 0.4339, 0.8137, 0.5547, 0.4892, 0.5547, 0.814, 0.2967, 0.814, 0.4176, 0.4895, 0.4176, 0.4895, 0.2967, 0.4895, 0.555, 0.4895, 0.4341, 0.814, 0.4341, 0.814, 0.555, 0.8152, 0.2902, 0.4897, 0.2902, 0.4897, 0.2685, 0.8152, 0.2685, 0.4895, 0.2683, 0.814, 0.2683, 0.814, 0.2904, 0.4895, 0.2904, 0.823, 0.3127, 0.8913, 0.4187, 0.8889, 0.4187, 0.8213, 0.3154, 0.9057, 0.4175, 0.8321, 0.3033, 0.8303, 0.3063, 0.9031, 0.4175, 0.8321, 0.5316, 0.9057, 0.4175, 0.9031, 0.4175, 0.8303, 0.5287, 0.8913, 0.4187, 0.823, 0.5247, 0.8213, 0.5219, 0.8889, 0.4187])
me_cube_002.materials.append(mat_material)
me_cube_002.use_remesh_preserve_volume = False
me_cube_002.use_remesh_preserve_attributes = False
me_cube_002.use_mirror_vertex_groups = False
me_cube_002.update()

# ---- objects
ob_cube = bpy.data.objects.new('Cube', me_cube_002)

# ---- transforms, parenting, visibility, modifiers, constraints
ob_cube.location = (-1.66, -0.02418, 1.656)
ob_cube.rotation_euler = (0.0, -0.0, 3.213)
ob_cube.lineart.crease_threshold = 0.0

# ---- collection membership
col_collection_1.objects.link(ob_cube)

# ---- scene / render settings (as saved in the file)
scene.frame_start = 1; scene.frame_end = 250; scene.frame_set(1)
scene.render.engine = 'CYCLES'
scene.render.resolution_x = 1024
scene.render.resolution_y = 768
scene.render.dither_intensity = 0.0
scene.cycles.use_denoising = False
scene.cycles.samples = 1024
scene.cycles.sampling_pattern = 'TABULATED_SOBOL'
scene.cycles.use_adaptive_sampling = False
scene.cycles.use_light_tree = False
scene.cycles.blur_glossy = 0.0
scene.cycles.sample_clamp_indirect = 0.0
scene.view_settings.view_transform = 'Standard'
bpy.context.view_layer.update()

# ---- added for rendering (the .blend has no active camera): camera
cam_auto = bpy.data.cameras.new('AutoCamera')
cam_auto.lens = 50.0
cam_auto.sensor_width = 36.0
cam_auto.clip_end = 1000.0
ob_auto_camera = bpy.data.objects.new('AutoCamera', cam_auto)
scene.collection.objects.link(ob_auto_camera)
ob_auto_camera.location = (18.1741, -24.1858, 19.6022)
ob_auto_camera.rotation_euler = (1.09748, -7.21219e-08, 0.694738)
scene.camera = ob_auto_camera
bpy.context.view_layer.update()
